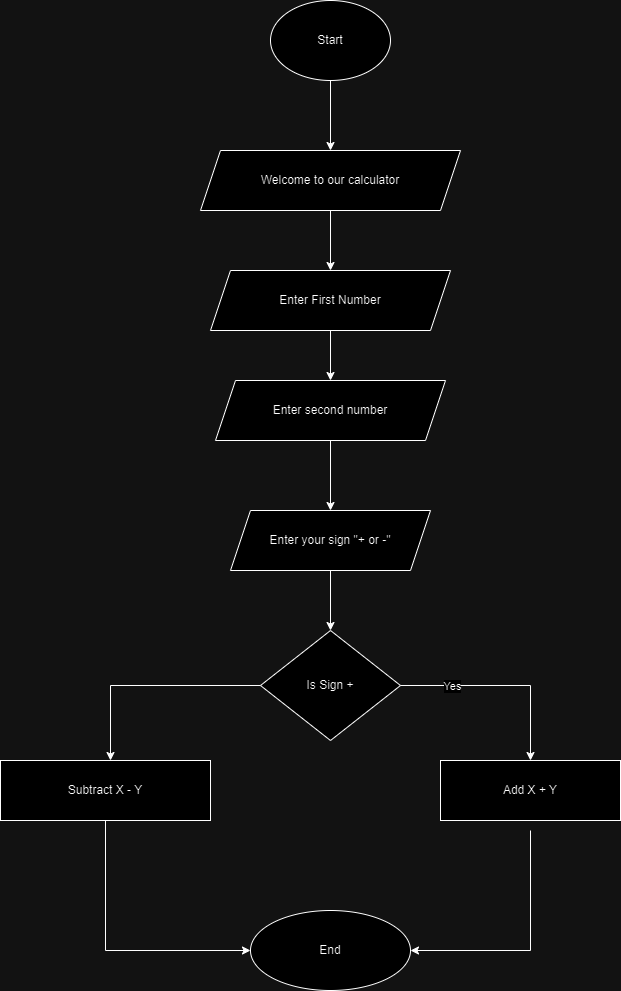

The diagram above was exported from draw.io. Its source (the exported page's mxGraphModel, read from the mxfile embedded in the PNG):
<mxGraphModel dx="1034" dy="412" grid="1" gridSize="10" guides="1" tooltips="1" connect="1" arrows="1" fold="1" page="1" pageScale="1" pageWidth="827" pageHeight="1169" math="0" shadow="0">
  <root>
    <mxCell id="0" />
    <mxCell id="1" parent="0" />
    <mxCell id="JyQQj-CRPlBP2yXSewTE-1" value="Start" style="ellipse;whiteSpace=wrap;html=1;" vertex="1" parent="1">
      <mxGeometry x="340" y="10" width="120" height="80" as="geometry" />
    </mxCell>
    <mxCell id="JyQQj-CRPlBP2yXSewTE-2" value="" style="endArrow=classic;html=1;rounded=0;exitX=0.5;exitY=1;exitDx=0;exitDy=0;" edge="1" parent="1" source="JyQQj-CRPlBP2yXSewTE-1">
      <mxGeometry width="50" height="50" relative="1" as="geometry">
        <mxPoint x="390" y="240" as="sourcePoint" />
        <mxPoint x="400" y="160" as="targetPoint" />
      </mxGeometry>
    </mxCell>
    <mxCell id="JyQQj-CRPlBP2yXSewTE-5" value="" style="endArrow=classic;html=1;rounded=0;exitX=0.5;exitY=1;exitDx=0;exitDy=0;" edge="1" parent="1">
      <mxGeometry width="50" height="50" relative="1" as="geometry">
        <mxPoint x="400" y="220" as="sourcePoint" />
        <mxPoint x="400" y="280" as="targetPoint" />
      </mxGeometry>
    </mxCell>
    <mxCell id="JyQQj-CRPlBP2yXSewTE-6" value="Enter First Number" style="shape=parallelogram;perimeter=parallelogramPerimeter;whiteSpace=wrap;html=1;fixedSize=1;" vertex="1" parent="1">
      <mxGeometry x="280" y="280" width="240" height="60" as="geometry" />
    </mxCell>
    <mxCell id="JyQQj-CRPlBP2yXSewTE-7" value="" style="endArrow=classic;html=1;rounded=0;exitX=0.5;exitY=1;exitDx=0;exitDy=0;" edge="1" parent="1" source="JyQQj-CRPlBP2yXSewTE-6" target="JyQQj-CRPlBP2yXSewTE-8">
      <mxGeometry width="50" height="50" relative="1" as="geometry">
        <mxPoint x="390" y="490" as="sourcePoint" />
        <mxPoint x="400" y="400" as="targetPoint" />
      </mxGeometry>
    </mxCell>
    <mxCell id="JyQQj-CRPlBP2yXSewTE-8" value="Enter second number" style="shape=parallelogram;perimeter=parallelogramPerimeter;whiteSpace=wrap;html=1;fixedSize=1;" vertex="1" parent="1">
      <mxGeometry x="285" y="390" width="230" height="60" as="geometry" />
    </mxCell>
    <mxCell id="JyQQj-CRPlBP2yXSewTE-9" value="" style="endArrow=classic;html=1;rounded=0;exitX=0.5;exitY=1;exitDx=0;exitDy=0;" edge="1" parent="1" source="JyQQj-CRPlBP2yXSewTE-8">
      <mxGeometry width="50" height="50" relative="1" as="geometry">
        <mxPoint x="390" y="490" as="sourcePoint" />
        <mxPoint x="400" y="520" as="targetPoint" />
      </mxGeometry>
    </mxCell>
    <mxCell id="JyQQj-CRPlBP2yXSewTE-10" value="Enter your sign &quot;+ or -&quot;" style="shape=parallelogram;perimeter=parallelogramPerimeter;whiteSpace=wrap;html=1;fixedSize=1;" vertex="1" parent="1">
      <mxGeometry x="300" y="520" width="200" height="60" as="geometry" />
    </mxCell>
    <mxCell id="JyQQj-CRPlBP2yXSewTE-11" value="" style="endArrow=classic;html=1;rounded=0;exitX=0.5;exitY=1;exitDx=0;exitDy=0;" edge="1" parent="1" source="JyQQj-CRPlBP2yXSewTE-10" target="JyQQj-CRPlBP2yXSewTE-12">
      <mxGeometry width="50" height="50" relative="1" as="geometry">
        <mxPoint x="390" y="670" as="sourcePoint" />
        <mxPoint x="400" y="640" as="targetPoint" />
      </mxGeometry>
    </mxCell>
    <mxCell id="JyQQj-CRPlBP2yXSewTE-12" value="Is Sign +" style="rhombus;whiteSpace=wrap;html=1;" vertex="1" parent="1">
      <mxGeometry x="330" y="640" width="140" height="110" as="geometry" />
    </mxCell>
    <mxCell id="JyQQj-CRPlBP2yXSewTE-13" value="" style="endArrow=classic;html=1;rounded=0;exitX=1;exitY=0.5;exitDx=0;exitDy=0;" edge="1" parent="1" source="JyQQj-CRPlBP2yXSewTE-12" target="JyQQj-CRPlBP2yXSewTE-14">
      <mxGeometry width="50" height="50" relative="1" as="geometry">
        <mxPoint x="390" y="840" as="sourcePoint" />
        <mxPoint x="600" y="800" as="targetPoint" />
        <Array as="points">
          <mxPoint x="600" y="695" />
        </Array>
      </mxGeometry>
    </mxCell>
    <mxCell id="JyQQj-CRPlBP2yXSewTE-15" value="Yes" style="edgeLabel;html=1;align=center;verticalAlign=middle;resizable=0;points=[];" vertex="1" connectable="0" parent="JyQQj-CRPlBP2yXSewTE-13">
      <mxGeometry x="-0.5057" relative="1" as="geometry">
        <mxPoint as="offset" />
      </mxGeometry>
    </mxCell>
    <mxCell id="JyQQj-CRPlBP2yXSewTE-14" value="Add X + Y" style="rounded=0;whiteSpace=wrap;html=1;" vertex="1" parent="1">
      <mxGeometry x="510" y="770" width="180" height="60" as="geometry" />
    </mxCell>
    <mxCell id="JyQQj-CRPlBP2yXSewTE-17" value="Welcome to our calculator" style="shape=parallelogram;perimeter=parallelogramPerimeter;whiteSpace=wrap;html=1;fixedSize=1;" vertex="1" parent="1">
      <mxGeometry x="270" y="160" width="260" height="60" as="geometry" />
    </mxCell>
    <mxCell id="JyQQj-CRPlBP2yXSewTE-18" value="" style="endArrow=classic;html=1;rounded=0;exitX=0;exitY=0.5;exitDx=0;exitDy=0;" edge="1" parent="1" source="JyQQj-CRPlBP2yXSewTE-12">
      <mxGeometry width="50" height="50" relative="1" as="geometry">
        <mxPoint x="390" y="890" as="sourcePoint" />
        <mxPoint x="180" y="770" as="targetPoint" />
        <Array as="points">
          <mxPoint x="180" y="695" />
        </Array>
      </mxGeometry>
    </mxCell>
    <mxCell id="JyQQj-CRPlBP2yXSewTE-19" value="Subtract X - Y" style="rounded=0;whiteSpace=wrap;html=1;" vertex="1" parent="1">
      <mxGeometry x="70" y="770" width="210" height="60" as="geometry" />
    </mxCell>
    <mxCell id="JyQQj-CRPlBP2yXSewTE-20" value="" style="endArrow=classic;html=1;rounded=0;exitX=0.5;exitY=1;exitDx=0;exitDy=0;" edge="1" parent="1" source="JyQQj-CRPlBP2yXSewTE-19">
      <mxGeometry width="50" height="50" relative="1" as="geometry">
        <mxPoint x="390" y="890" as="sourcePoint" />
        <mxPoint x="320" y="960" as="targetPoint" />
        <Array as="points">
          <mxPoint x="175" y="960" />
        </Array>
      </mxGeometry>
    </mxCell>
    <mxCell id="JyQQj-CRPlBP2yXSewTE-23" value="End" style="ellipse;whiteSpace=wrap;html=1;" vertex="1" parent="1">
      <mxGeometry x="320" y="920" width="160" height="80" as="geometry" />
    </mxCell>
    <mxCell id="JyQQj-CRPlBP2yXSewTE-24" value="" style="endArrow=classic;html=1;rounded=0;entryX=1;entryY=0.5;entryDx=0;entryDy=0;" edge="1" parent="1" target="JyQQj-CRPlBP2yXSewTE-23">
      <mxGeometry width="50" height="50" relative="1" as="geometry">
        <mxPoint x="600" y="840" as="sourcePoint" />
        <mxPoint x="440" y="840" as="targetPoint" />
        <Array as="points">
          <mxPoint x="600" y="960" />
        </Array>
      </mxGeometry>
    </mxCell>
  </root>
</mxGraphModel>